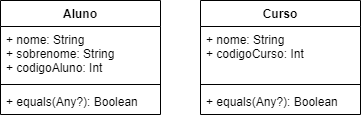

The diagram above was exported from draw.io. Its source (the exported page's mxGraphModel, read from the mxfile embedded in the PNG):
<mxGraphModel dx="1038" dy="580" grid="1" gridSize="10" guides="1" tooltips="1" connect="1" arrows="1" fold="1" page="1" pageScale="1" pageWidth="827" pageHeight="1169" math="0" shadow="0">
  <root>
    <mxCell id="0" />
    <mxCell id="1" parent="0" />
    <mxCell id="6NqTUDe6gUxeEQi10iVj-1" value="Aluno&#10;" style="swimlane;fontStyle=1;align=center;verticalAlign=top;childLayout=stackLayout;horizontal=1;startSize=26;horizontalStack=0;resizeParent=1;resizeParentMax=0;resizeLast=0;collapsible=1;marginBottom=0;" vertex="1" parent="1">
      <mxGeometry x="40" y="40" width="160" height="114" as="geometry">
        <mxRectangle x="140" y="220" width="70" height="26" as="alternateBounds" />
      </mxGeometry>
    </mxCell>
    <mxCell id="6NqTUDe6gUxeEQi10iVj-2" value="+ nome: String&#10;+ sobrenome: String&#10;+ codigoAluno: Int" style="text;strokeColor=none;fillColor=none;align=left;verticalAlign=top;spacingLeft=4;spacingRight=4;overflow=hidden;rotatable=0;points=[[0,0.5],[1,0.5]];portConstraint=eastwest;" vertex="1" parent="6NqTUDe6gUxeEQi10iVj-1">
      <mxGeometry y="26" width="160" height="54" as="geometry" />
    </mxCell>
    <mxCell id="6NqTUDe6gUxeEQi10iVj-3" value="" style="line;strokeWidth=1;fillColor=none;align=left;verticalAlign=middle;spacingTop=-1;spacingLeft=3;spacingRight=3;rotatable=0;labelPosition=right;points=[];portConstraint=eastwest;" vertex="1" parent="6NqTUDe6gUxeEQi10iVj-1">
      <mxGeometry y="80" width="160" height="8" as="geometry" />
    </mxCell>
    <mxCell id="6NqTUDe6gUxeEQi10iVj-4" value="+ equals(Any?): Boolean" style="text;strokeColor=none;fillColor=none;align=left;verticalAlign=top;spacingLeft=4;spacingRight=4;overflow=hidden;rotatable=0;points=[[0,0.5],[1,0.5]];portConstraint=eastwest;" vertex="1" parent="6NqTUDe6gUxeEQi10iVj-1">
      <mxGeometry y="88" width="160" height="26" as="geometry" />
    </mxCell>
    <mxCell id="6NqTUDe6gUxeEQi10iVj-5" value="Curso" style="swimlane;fontStyle=1;align=center;verticalAlign=top;childLayout=stackLayout;horizontal=1;startSize=26;horizontalStack=0;resizeParent=1;resizeParentMax=0;resizeLast=0;collapsible=1;marginBottom=0;" vertex="1" parent="1">
      <mxGeometry x="240" y="40" width="160" height="114" as="geometry" />
    </mxCell>
    <mxCell id="6NqTUDe6gUxeEQi10iVj-6" value="+ nome: String&#10;+ codigoCurso: Int&#10;" style="text;strokeColor=none;fillColor=none;align=left;verticalAlign=top;spacingLeft=4;spacingRight=4;overflow=hidden;rotatable=0;points=[[0,0.5],[1,0.5]];portConstraint=eastwest;" vertex="1" parent="6NqTUDe6gUxeEQi10iVj-5">
      <mxGeometry y="26" width="160" height="54" as="geometry" />
    </mxCell>
    <mxCell id="6NqTUDe6gUxeEQi10iVj-7" value="" style="line;strokeWidth=1;fillColor=none;align=left;verticalAlign=middle;spacingTop=-1;spacingLeft=3;spacingRight=3;rotatable=0;labelPosition=right;points=[];portConstraint=eastwest;" vertex="1" parent="6NqTUDe6gUxeEQi10iVj-5">
      <mxGeometry y="80" width="160" height="8" as="geometry" />
    </mxCell>
    <mxCell id="6NqTUDe6gUxeEQi10iVj-8" value="+ equals(Any?): Boolean" style="text;strokeColor=none;fillColor=none;align=left;verticalAlign=top;spacingLeft=4;spacingRight=4;overflow=hidden;rotatable=0;points=[[0,0.5],[1,0.5]];portConstraint=eastwest;" vertex="1" parent="6NqTUDe6gUxeEQi10iVj-5">
      <mxGeometry y="88" width="160" height="26" as="geometry" />
    </mxCell>
  </root>
</mxGraphModel>